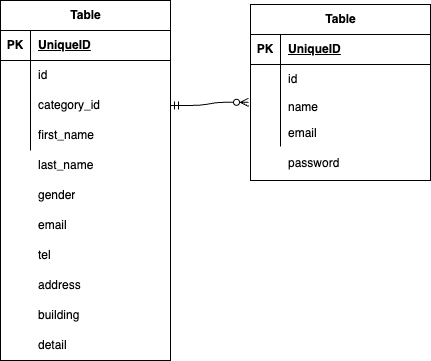

The diagram above was exported from draw.io. Its source (the exported page's mxGraphModel, read from the mxfile embedded in the PNG):
<mxGraphModel dx="447" dy="547" grid="1" gridSize="10" guides="1" tooltips="1" connect="1" arrows="1" fold="1" page="1" pageScale="1" pageWidth="827" pageHeight="1169" math="0" shadow="0">
  <root>
    <mxCell id="0" />
    <mxCell id="1" parent="0" />
    <mxCell id="2" value="Table" style="shape=table;startSize=30;container=1;collapsible=1;childLayout=tableLayout;fixedRows=1;rowLines=0;fontStyle=1;align=center;resizeLast=1;html=1;" vertex="1" parent="1">
      <mxGeometry x="10" y="210" width="170" height="360" as="geometry" />
    </mxCell>
    <mxCell id="3" value="" style="shape=tableRow;horizontal=0;startSize=0;swimlaneHead=0;swimlaneBody=0;fillColor=none;collapsible=0;dropTarget=0;points=[[0,0.5],[1,0.5]];portConstraint=eastwest;top=0;left=0;right=0;bottom=1;" vertex="1" parent="2">
      <mxGeometry y="30" width="170" height="30" as="geometry" />
    </mxCell>
    <mxCell id="4" value="PK" style="shape=partialRectangle;connectable=0;fillColor=none;top=0;left=0;bottom=0;right=0;fontStyle=1;overflow=hidden;whiteSpace=wrap;html=1;" vertex="1" parent="3">
      <mxGeometry width="30" height="30" as="geometry">
        <mxRectangle width="30" height="30" as="alternateBounds" />
      </mxGeometry>
    </mxCell>
    <mxCell id="5" value="UniqueID" style="shape=partialRectangle;connectable=0;fillColor=none;top=0;left=0;bottom=0;right=0;align=left;spacingLeft=6;fontStyle=5;overflow=hidden;whiteSpace=wrap;html=1;" vertex="1" parent="3">
      <mxGeometry x="30" width="140" height="30" as="geometry">
        <mxRectangle width="140" height="30" as="alternateBounds" />
      </mxGeometry>
    </mxCell>
    <mxCell id="6" value="" style="shape=tableRow;horizontal=0;startSize=0;swimlaneHead=0;swimlaneBody=0;fillColor=none;collapsible=0;dropTarget=0;points=[[0,0.5],[1,0.5]];portConstraint=eastwest;top=0;left=0;right=0;bottom=0;" vertex="1" parent="2">
      <mxGeometry y="60" width="170" height="30" as="geometry" />
    </mxCell>
    <mxCell id="7" value="" style="shape=partialRectangle;connectable=0;fillColor=none;top=0;left=0;bottom=0;right=0;editable=1;overflow=hidden;whiteSpace=wrap;html=1;" vertex="1" parent="6">
      <mxGeometry width="30" height="30" as="geometry">
        <mxRectangle width="30" height="30" as="alternateBounds" />
      </mxGeometry>
    </mxCell>
    <mxCell id="8" value="id" style="shape=partialRectangle;connectable=0;fillColor=none;top=0;left=0;bottom=0;right=0;align=left;spacingLeft=6;overflow=hidden;whiteSpace=wrap;html=1;" vertex="1" parent="6">
      <mxGeometry x="30" width="140" height="30" as="geometry">
        <mxRectangle width="140" height="30" as="alternateBounds" />
      </mxGeometry>
    </mxCell>
    <mxCell id="9" value="" style="shape=tableRow;horizontal=0;startSize=0;swimlaneHead=0;swimlaneBody=0;fillColor=none;collapsible=0;dropTarget=0;points=[[0,0.5],[1,0.5]];portConstraint=eastwest;top=0;left=0;right=0;bottom=0;" vertex="1" parent="2">
      <mxGeometry y="90" width="170" height="30" as="geometry" />
    </mxCell>
    <mxCell id="10" value="" style="shape=partialRectangle;connectable=0;fillColor=none;top=0;left=0;bottom=0;right=0;editable=1;overflow=hidden;whiteSpace=wrap;html=1;" vertex="1" parent="9">
      <mxGeometry width="30" height="30" as="geometry">
        <mxRectangle width="30" height="30" as="alternateBounds" />
      </mxGeometry>
    </mxCell>
    <mxCell id="11" value="category_id" style="shape=partialRectangle;connectable=0;fillColor=none;top=0;left=0;bottom=0;right=0;align=left;spacingLeft=6;overflow=hidden;whiteSpace=wrap;html=1;" vertex="1" parent="9">
      <mxGeometry x="30" width="140" height="30" as="geometry">
        <mxRectangle width="140" height="30" as="alternateBounds" />
      </mxGeometry>
    </mxCell>
    <mxCell id="12" value="" style="shape=tableRow;horizontal=0;startSize=0;swimlaneHead=0;swimlaneBody=0;fillColor=none;collapsible=0;dropTarget=0;points=[[0,0.5],[1,0.5]];portConstraint=eastwest;top=0;left=0;right=0;bottom=0;" vertex="1" parent="2">
      <mxGeometry y="120" width="170" height="30" as="geometry" />
    </mxCell>
    <mxCell id="13" value="" style="shape=partialRectangle;connectable=0;fillColor=none;top=0;left=0;bottom=0;right=0;editable=1;overflow=hidden;whiteSpace=wrap;html=1;" vertex="1" parent="12">
      <mxGeometry width="30" height="30" as="geometry">
        <mxRectangle width="30" height="30" as="alternateBounds" />
      </mxGeometry>
    </mxCell>
    <mxCell id="14" value="first_name" style="shape=partialRectangle;connectable=0;fillColor=none;top=0;left=0;bottom=0;right=0;align=left;spacingLeft=6;overflow=hidden;whiteSpace=wrap;html=1;" vertex="1" parent="12">
      <mxGeometry x="30" width="140" height="30" as="geometry">
        <mxRectangle width="140" height="30" as="alternateBounds" />
      </mxGeometry>
    </mxCell>
    <mxCell id="15" value="Table" style="shape=table;startSize=30;container=1;collapsible=1;childLayout=tableLayout;fixedRows=1;rowLines=0;fontStyle=1;align=center;resizeLast=1;html=1;" vertex="1" parent="1">
      <mxGeometry x="260" y="214" width="180" height="176" as="geometry" />
    </mxCell>
    <mxCell id="16" value="" style="shape=tableRow;horizontal=0;startSize=0;swimlaneHead=0;swimlaneBody=0;fillColor=none;collapsible=0;dropTarget=0;points=[[0,0.5],[1,0.5]];portConstraint=eastwest;top=0;left=0;right=0;bottom=1;" vertex="1" parent="15">
      <mxGeometry y="30" width="180" height="30" as="geometry" />
    </mxCell>
    <mxCell id="17" value="PK" style="shape=partialRectangle;connectable=0;fillColor=none;top=0;left=0;bottom=0;right=0;fontStyle=1;overflow=hidden;whiteSpace=wrap;html=1;" vertex="1" parent="16">
      <mxGeometry width="30" height="30" as="geometry">
        <mxRectangle width="30" height="30" as="alternateBounds" />
      </mxGeometry>
    </mxCell>
    <mxCell id="18" value="UniqueID" style="shape=partialRectangle;connectable=0;fillColor=none;top=0;left=0;bottom=0;right=0;align=left;spacingLeft=6;fontStyle=5;overflow=hidden;whiteSpace=wrap;html=1;" vertex="1" parent="16">
      <mxGeometry x="30" width="150" height="30" as="geometry">
        <mxRectangle width="150" height="30" as="alternateBounds" />
      </mxGeometry>
    </mxCell>
    <mxCell id="19" value="" style="shape=tableRow;horizontal=0;startSize=0;swimlaneHead=0;swimlaneBody=0;fillColor=none;collapsible=0;dropTarget=0;points=[[0,0.5],[1,0.5]];portConstraint=eastwest;top=0;left=0;right=0;bottom=0;" vertex="1" parent="15">
      <mxGeometry y="60" width="180" height="30" as="geometry" />
    </mxCell>
    <mxCell id="20" value="" style="shape=partialRectangle;connectable=0;fillColor=none;top=0;left=0;bottom=0;right=0;editable=1;overflow=hidden;whiteSpace=wrap;html=1;" vertex="1" parent="19">
      <mxGeometry width="30" height="30" as="geometry">
        <mxRectangle width="30" height="30" as="alternateBounds" />
      </mxGeometry>
    </mxCell>
    <mxCell id="21" value="&lt;meta charset=&quot;utf-8&quot;&gt;id" style="shape=partialRectangle;connectable=0;fillColor=none;top=0;left=0;bottom=0;right=0;align=left;spacingLeft=6;overflow=hidden;whiteSpace=wrap;html=1;" vertex="1" parent="19">
      <mxGeometry x="30" width="150" height="30" as="geometry">
        <mxRectangle width="150" height="30" as="alternateBounds" />
      </mxGeometry>
    </mxCell>
    <mxCell id="22" value="" style="shape=tableRow;horizontal=0;startSize=0;swimlaneHead=0;swimlaneBody=0;fillColor=none;collapsible=0;dropTarget=0;points=[[0,0.5],[1,0.5]];portConstraint=eastwest;top=0;left=0;right=0;bottom=0;" vertex="1" parent="15">
      <mxGeometry y="90" width="180" height="26" as="geometry" />
    </mxCell>
    <mxCell id="23" value="" style="shape=partialRectangle;connectable=0;fillColor=none;top=0;left=0;bottom=0;right=0;editable=1;overflow=hidden;whiteSpace=wrap;html=1;" vertex="1" parent="22">
      <mxGeometry width="30" height="26" as="geometry">
        <mxRectangle width="30" height="26" as="alternateBounds" />
      </mxGeometry>
    </mxCell>
    <mxCell id="24" value="&lt;meta charset=&quot;utf-8&quot;&gt;name" style="shape=partialRectangle;connectable=0;fillColor=none;top=0;left=0;bottom=0;right=0;align=left;spacingLeft=6;overflow=hidden;whiteSpace=wrap;html=1;" vertex="1" parent="22">
      <mxGeometry x="30" width="150" height="26" as="geometry">
        <mxRectangle width="150" height="26" as="alternateBounds" />
      </mxGeometry>
    </mxCell>
    <mxCell id="25" value="" style="shape=tableRow;horizontal=0;startSize=0;swimlaneHead=0;swimlaneBody=0;fillColor=none;collapsible=0;dropTarget=0;points=[[0,0.5],[1,0.5]];portConstraint=eastwest;top=0;left=0;right=0;bottom=0;" vertex="1" parent="15">
      <mxGeometry y="116" width="180" height="26" as="geometry" />
    </mxCell>
    <mxCell id="26" value="" style="shape=partialRectangle;connectable=0;fillColor=none;top=0;left=0;bottom=0;right=0;editable=1;overflow=hidden;whiteSpace=wrap;html=1;" vertex="1" parent="25">
      <mxGeometry width="30" height="26" as="geometry">
        <mxRectangle width="30" height="26" as="alternateBounds" />
      </mxGeometry>
    </mxCell>
    <mxCell id="27" value="&lt;meta charset=&quot;utf-8&quot;&gt;email" style="shape=partialRectangle;connectable=0;fillColor=none;top=0;left=0;bottom=0;right=0;align=left;spacingLeft=6;overflow=hidden;whiteSpace=wrap;html=1;" vertex="1" parent="25">
      <mxGeometry x="30" width="150" height="26" as="geometry">
        <mxRectangle width="150" height="26" as="alternateBounds" />
      </mxGeometry>
    </mxCell>
    <mxCell id="28" value="" style="edgeStyle=entityRelationEdgeStyle;fontSize=12;html=1;endArrow=ERzeroToMany;startArrow=ERmandOne;entryX=-0.011;entryY=0.3;entryDx=0;entryDy=0;exitX=1;exitY=0.5;exitDx=0;exitDy=0;entryPerimeter=0;" edge="1" parent="1" source="9" target="22">
      <mxGeometry width="100" height="100" relative="1" as="geometry">
        <mxPoint x="120" y="340" as="sourcePoint" />
        <mxPoint x="220" y="240" as="targetPoint" />
        <Array as="points">
          <mxPoint x="230" y="300" />
          <mxPoint x="260" y="300" />
        </Array>
      </mxGeometry>
    </mxCell>
    <mxCell id="29" value="last_name" style="shape=partialRectangle;connectable=0;fillColor=none;top=0;left=0;bottom=0;right=0;align=left;spacingLeft=6;overflow=hidden;whiteSpace=wrap;html=1;" vertex="1" parent="1">
      <mxGeometry x="40" y="360" width="140" height="30" as="geometry">
        <mxRectangle width="140" height="30" as="alternateBounds" />
      </mxGeometry>
    </mxCell>
    <mxCell id="30" value="gender" style="shape=partialRectangle;connectable=0;fillColor=none;top=0;left=0;bottom=0;right=0;align=left;spacingLeft=6;overflow=hidden;whiteSpace=wrap;html=1;" vertex="1" parent="1">
      <mxGeometry x="40" y="390" width="140" height="30" as="geometry">
        <mxRectangle width="140" height="30" as="alternateBounds" />
      </mxGeometry>
    </mxCell>
    <mxCell id="31" value="email" style="shape=partialRectangle;connectable=0;fillColor=none;top=0;left=0;bottom=0;right=0;align=left;spacingLeft=6;overflow=hidden;whiteSpace=wrap;html=1;" vertex="1" parent="1">
      <mxGeometry x="40" y="420" width="140" height="30" as="geometry">
        <mxRectangle width="140" height="30" as="alternateBounds" />
      </mxGeometry>
    </mxCell>
    <mxCell id="32" value="tel" style="shape=partialRectangle;connectable=0;fillColor=none;top=0;left=0;bottom=0;right=0;align=left;spacingLeft=6;overflow=hidden;whiteSpace=wrap;html=1;" vertex="1" parent="1">
      <mxGeometry x="40" y="450" width="140" height="30" as="geometry">
        <mxRectangle width="140" height="30" as="alternateBounds" />
      </mxGeometry>
    </mxCell>
    <mxCell id="33" value="address" style="shape=partialRectangle;connectable=0;fillColor=none;top=0;left=0;bottom=0;right=0;align=left;spacingLeft=6;overflow=hidden;whiteSpace=wrap;html=1;" vertex="1" parent="1">
      <mxGeometry x="40" y="480" width="140" height="30" as="geometry">
        <mxRectangle width="140" height="30" as="alternateBounds" />
      </mxGeometry>
    </mxCell>
    <mxCell id="34" value="building" style="shape=partialRectangle;connectable=0;fillColor=none;top=0;left=0;bottom=0;right=0;align=left;spacingLeft=6;overflow=hidden;whiteSpace=wrap;html=1;" vertex="1" parent="1">
      <mxGeometry x="40" y="510" width="140" height="30" as="geometry">
        <mxRectangle width="140" height="30" as="alternateBounds" />
      </mxGeometry>
    </mxCell>
    <mxCell id="35" value="detail" style="shape=partialRectangle;connectable=0;fillColor=none;top=0;left=0;bottom=0;right=0;align=left;spacingLeft=6;overflow=hidden;whiteSpace=wrap;html=1;" vertex="1" parent="1">
      <mxGeometry x="40" y="540" width="140" height="30" as="geometry">
        <mxRectangle width="140" height="30" as="alternateBounds" />
      </mxGeometry>
    </mxCell>
    <mxCell id="36" value="" style="shape=tableRow;horizontal=0;startSize=0;swimlaneHead=0;swimlaneBody=0;fillColor=none;collapsible=0;dropTarget=0;points=[[0,0.5],[1,0.5]];portConstraint=eastwest;top=0;left=0;right=0;bottom=0;" vertex="1" parent="1">
      <mxGeometry x="260" y="360" width="180" height="26" as="geometry" />
    </mxCell>
    <mxCell id="37" value="" style="shape=partialRectangle;connectable=0;fillColor=none;top=0;left=0;bottom=0;right=0;editable=1;overflow=hidden;whiteSpace=wrap;html=1;" vertex="1" parent="36">
      <mxGeometry width="30" height="26" as="geometry">
        <mxRectangle width="30" height="26" as="alternateBounds" />
      </mxGeometry>
    </mxCell>
    <mxCell id="38" value="&lt;meta charset=&quot;utf-8&quot;&gt;password" style="shape=partialRectangle;connectable=0;fillColor=none;top=0;left=0;bottom=0;right=0;align=left;spacingLeft=6;overflow=hidden;whiteSpace=wrap;html=1;" vertex="1" parent="36">
      <mxGeometry x="30" width="150" height="26" as="geometry">
        <mxRectangle width="150" height="26" as="alternateBounds" />
      </mxGeometry>
    </mxCell>
  </root>
</mxGraphModel>